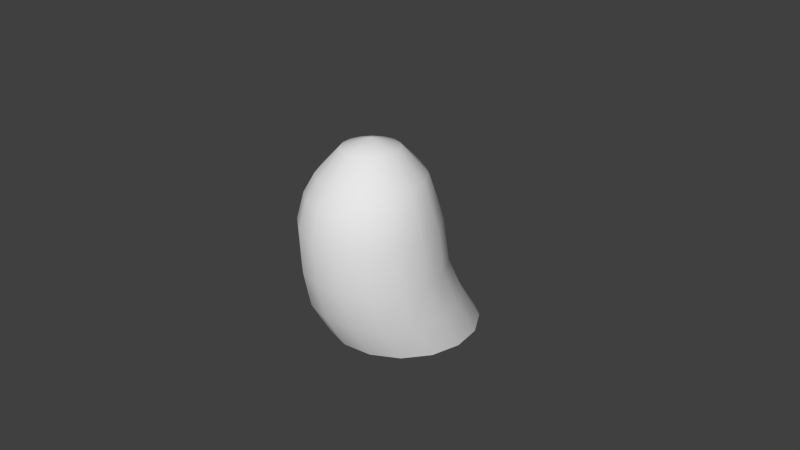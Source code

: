 # Source: ghoust.blend  (saved by Blender 2.69.0; exported with 4.5.12 LTS)
import bpy
from mathutils import Matrix  # noqa: F401  (used for matrix-valued properties, if any)

bpy.ops.wm.read_factory_settings(use_empty=True)
scene = bpy.context.scene
scene.name = 'Scene'

# ---- collections
col_collection_1 = bpy.data.collections.new('Collection 1'); scene.collection.children.link(col_collection_1)

# ---- world
world_world = bpy.data.worlds.new('World'); scene.world = world_world
world_world.color = (0.05088, 0.05088, 0.05088)
world_world.use_sun_shadow = False
world_world.sun_shadow_jitter_overblur = 0.0
world_world.cycles.sampling_method = 'MANUAL'
world_world.cycles.sample_map_resolution = 256

# ---- cameras
cam_camera = bpy.data.cameras.new('Camera')
cam_camera.clip_end = 100.0
cam_camera.lens = 35.0
cam_camera.sensor_width = 32.0
cam_camera.sensor_height = 18.0
cam_camera.ortho_scale = 7.314
cam_camera.dof.focus_distance = 0.0
cam_camera.dof.aperture_fstop = 128.0

# ---- meshes
me_sphere = bpy.data.meshes.new('Sphere')
me_sphere.from_pydata([(-0.3827, 0.0, 0.9239), (-0.7071, 0.0, 0.7071), (-0.9239, -0.04133, 0.3291), (-0.9558, 0.01698, -0.05357), (-1.026, 0.1963, -0.3827), (-1.05, 0.5034, -0.7071), (-0.3536, 0.1464, 0.9239), (-0.6533, 0.2706, 0.7071), (-0.8536, 0.3122, 0.3291), (-0.883, 0.3827, -0.05357), (-0.9478, 0.5889, -0.3827), (-0.9705, 0.9054, -0.7071), (-0.2706, 0.2706, 0.9239), (-0.5, 0.5, 0.7071), (-0.6533, 0.612, 0.3291), (-0.6758, 0.6928, -0.05357), (-0.7254, 0.9218, -0.3827), (-0.7428, 1.246, -0.7071), (-0.1464, 0.3536, 0.9239), (-0.2706, 0.6533, 0.7071), (-0.3536, 0.8122, 0.3291), (-0.3658, 0.9, -0.05357), (-0.3926, 1.144, -0.3827), (-0.402, 1.474, -0.7071), (-0.1464, -0.3536, 0.9239), (-0.2706, -0.6533, 0.7071), (-0.3536, -0.8949, 0.3291), (-0.3658, -0.8661, -0.05357), (-0.3926, -0.7515, -0.3827), (-0.402, -0.467, -0.7071), (-0.2706, -0.2706, 0.9239), (-0.5, -0.5, 0.7071), (-0.6533, -0.6946, 0.3291), (-0.6758, -0.6589, -0.05357), (-0.7254, -0.5291, -0.3827), (-0.7428, -0.2393, -0.7071), (-0.3536, -0.1464, 0.9239), (-0.6533, -0.2706, 0.7071), (-0.8536, -0.3949, 0.3291), (-0.883, -0.3488, -0.05357), (-0.9478, -0.1963, -0.3827), (-0.9705, 0.1014, -0.7071), (-0.8196, -0.04268, 0.5568), (-0.7572, 0.271, 0.5568), (-0.5795, 0.5369, 0.5568), (-0.3136, 0.7145, 0.5568), (-0.3136, -0.7999, 0.5568), (-0.5795, -0.6222, 0.5568), (-0.7572, -0.3563, 0.5568), (0.3827, 0.0, 0.9239), (0.7071, 0.0, 0.7071), (0.9239, -0.04133, 0.3291), (0.9558, 0.01698, -0.05357), (1.026, 0.1963, -0.3827), (1.05, 0.5034, -0.7071), (0.3536, 0.1464, 0.9239), (0.6533, 0.2706, 0.7071), (0.8536, 0.3122, 0.3291), (0.883, 0.3827, -0.05357), (0.9478, 0.5889, -0.3827), (0.9705, 0.9054, -0.7071), (0.2706, 0.2706, 0.9239), (0.5, 0.5, 0.7071), (0.6533, 0.612, 0.3291), (0.6758, 0.6928, -0.05357), (0.7254, 0.9218, -0.3827), (0.7428, 1.246, -0.7071), (0.1464, 0.3536, 0.9239), (0.2706, 0.6533, 0.7071), (0.3536, 0.8122, 0.3291), (0.3658, 0.9, -0.05357), (0.3926, 1.144, -0.3827), (0.402, 1.474, -0.7071), (0.1464, -0.3536, 0.9239), (0.2706, -0.6533, 0.7071), (0.3536, -0.8949, 0.3291), (0.3658, -0.8661, -0.05357), (0.3926, -0.7515, -0.3827), (0.402, -0.467, -0.7071), (0.2706, -0.2706, 0.9239), (0.5, -0.5, 0.7071), (0.6533, -0.6946, 0.3291), (0.6758, -0.6589, -0.05357), (0.7254, -0.5291, -0.3827), (0.7428, -0.2393, -0.7071), (0.3536, -0.1464, 0.9239), (0.6533, -0.2706, 0.7071), (0.8536, -0.3949, 0.3291), (0.883, -0.3488, -0.05357), (0.9478, -0.1963, -0.3827), (0.9705, 0.1014, -0.7071), (0.8196, -0.04268, 0.5568), (0.7572, 0.271, 0.5568), (0.5795, 0.5369, 0.5568), (0.3136, 0.7145, 0.5568), (0.3136, -0.7999, 0.5568), (0.5795, -0.6222, 0.5568), (0.7572, -0.3563, 0.5568), (-1.456e-07, 0.3827, 0.9239), (-1.307e-07, 0.7071, 0.7071), (-1.009e-07, 0.8826, 0.3291), (-1.34e-07, 0.9728, -0.05357), (-9.189e-08, 1.222, -0.3827), (-1.035e-07, 1.554, -0.7071), (-2.088e-07, -1.395e-07, 1.0), (-1.754e-07, -0.3827, 0.9239), (-2.052e-07, -0.7071, 0.7071), (-3.095e-07, -0.9652, 0.3291), (-2.764e-07, -0.9388, -0.05357), (-3.235e-07, -0.8296, -0.3827), (-2.142e-07, -0.547, -0.7071), (-1.159e-07, 0.7769, 0.5568), (-2.581e-07, -0.8623, 0.5568)], [], [(5, 4, 10, 11), (4, 3, 9, 10), (3, 2, 8, 9), (42, 1, 7, 43), (1, 0, 6, 7), (11, 10, 16, 17), (10, 9, 15, 16), (9, 8, 14, 15), (43, 7, 13, 44), (7, 6, 12, 13), (17, 16, 22, 23), (16, 15, 21, 22), (15, 14, 20, 21), (44, 13, 19, 45), (13, 12, 18, 19), (23, 22, 102, 103), (22, 21, 101, 102), (21, 20, 100, 101), (45, 19, 99, 111), (19, 18, 98, 99), (110, 109, 28, 29), (109, 108, 27, 28), (108, 107, 26, 27), (112, 106, 25, 46), (106, 105, 24, 25), (29, 28, 34, 35), (28, 27, 33, 34), (27, 26, 32, 33), (46, 25, 31, 47), (25, 24, 30, 31), (35, 34, 40, 41), (34, 33, 39, 40), (33, 32, 38, 39), (47, 31, 37, 48), (31, 30, 36, 37), (0, 104, 6), (6, 104, 12), (12, 104, 18), (18, 104, 98), (105, 104, 24), (24, 104, 30), (30, 104, 36), (41, 40, 4, 5), (40, 39, 3, 4), (39, 38, 2, 3), (48, 37, 1, 42), (37, 36, 0, 1), (36, 104, 0), (2, 42, 43, 8), (8, 43, 44, 14), (14, 44, 45, 20), (20, 45, 111, 100), (107, 112, 46, 26), (26, 46, 47, 32), (32, 47, 48, 38), (38, 48, 42, 2), (54, 60, 59, 53), (53, 59, 58, 52), (52, 58, 57, 51), (91, 92, 56, 50), (50, 56, 55, 49), (60, 66, 65, 59), (59, 65, 64, 58), (58, 64, 63, 57), (92, 93, 62, 56), (56, 62, 61, 55), (66, 72, 71, 65), (65, 71, 70, 64), (64, 70, 69, 63), (93, 94, 68, 62), (62, 68, 67, 61), (72, 103, 102, 71), (71, 102, 101, 70), (70, 101, 100, 69), (94, 111, 99, 68), (68, 99, 98, 67), (110, 78, 77, 109), (109, 77, 76, 108), (108, 76, 75, 107), (112, 95, 74, 106), (106, 74, 73, 105), (78, 84, 83, 77), (77, 83, 82, 76), (76, 82, 81, 75), (95, 96, 80, 74), (74, 80, 79, 73), (84, 90, 89, 83), (83, 89, 88, 82), (82, 88, 87, 81), (96, 97, 86, 80), (80, 86, 85, 79), (49, 55, 104), (55, 61, 104), (61, 67, 104), (67, 98, 104), (105, 73, 104), (73, 79, 104), (79, 85, 104), (90, 54, 53, 89), (89, 53, 52, 88), (88, 52, 51, 87), (97, 91, 50, 86), (86, 50, 49, 85), (85, 49, 104), (51, 57, 92, 91), (57, 63, 93, 92), (63, 69, 94, 93), (69, 100, 111, 94), (107, 75, 95, 112), (75, 81, 96, 95), (81, 87, 97, 96), (87, 51, 91, 97)])
me_sphere.polygons.foreach_set('use_smooth', [True] * 112)
_uv = me_sphere.uv_layers.new(name='UVMap')
_uv.uv.foreach_set('vector', [0.5441, 0.5786, 0.4511, 0.4816, 0.5678, 0.4733, 0.6716, 0.5652, 0.4511, 0.4816, 0.4032, 0.3896, 0.5029, 0.3803, 0.5678, 0.4733, 0.4032, 0.3896, 0.3868, 0.2981, 0.4675, 0.287, 0.5029, 0.3803, 0.3833, 0.2439, 0.3899, 0.2035, 0.4482, 0.1921, 0.4516, 0.2322, 0.3899, 0.2035, 0.3837, 0.117, 0.4177, 0.1092, 0.4482, 0.1921, 0.6716, 0.5652, 0.5678, 0.4733, 0.6845, 0.4398, 0.7934, 0.53, 0.5678, 0.4733, 0.5029, 0.3803, 0.6047, 0.3478, 0.6845, 0.4398, 0.5029, 0.3803, 0.4675, 0.287, 0.5491, 0.2565, 0.6047, 0.3478, 0.4516, 0.2322, 0.4482, 0.1921, 0.5037, 0.1649, 0.5189, 0.203, 0.4482, 0.1921, 0.4177, 0.1092, 0.4486, 0.09086, 0.5037, 0.1649, 0.7934, 0.53, 0.6845, 0.4398, 0.7918, 0.3789, 0.9032, 0.4686, 0.6845, 0.4398, 0.6047, 0.3478, 0.701, 0.2903, 0.7918, 0.3789, 0.6047, 0.3478, 0.5491, 0.2565, 0.6276, 0.2043, 0.701, 0.2903, 0.5189, 0.203, 0.5037, 0.1649, 0.5541, 0.1207, 0.5825, 0.1543, 0.5037, 0.1649, 0.4486, 0.09086, 0.4734, 0.06197, 0.5541, 0.1207, 0.9032, 0.4686, 0.7918, 0.3789, 0.8807, 0.2936, 0.9934, 0.3808, 0.7918, 0.3789, 0.701, 0.2903, 0.7837, 0.2134, 0.8807, 0.2936, 0.701, 0.2903, 0.6276, 0.2043, 0.7003, 0.1311, 0.7837, 0.2134, 0.5825, 0.1543, 0.5541, 0.1207, 0.5973, 0.05675, 0.6407, 0.08359, 0.5541, 0.1207, 0.4734, 0.06197, 0.4881, 0.02343, 0.5973, 0.05675, 0.01619, 0.5591, 0.006644, 0.4183, 0.1274, 0.4334, 0.1508, 0.5618, 0.006644, 0.4183, 0.0233, 0.3079, 0.1282, 0.3383, 0.1274, 0.4334, 0.0233, 0.3079, 0.06829, 0.1967, 0.1551, 0.2441, 0.1282, 0.3383, 0.1149, 0.1381, 0.1631, 0.09507, 0.2167, 0.1487, 0.1831, 0.19, 0.1631, 0.09507, 0.2656, 0.03916, 0.2871, 0.07558, 0.2167, 0.1487, 0.1508, 0.5618, 0.1274, 0.4334, 0.2343, 0.4538, 0.2833, 0.5717, 0.1274, 0.4334, 0.1282, 0.3383, 0.2198, 0.3637, 0.2343, 0.4538, 0.1282, 0.3383, 0.1551, 0.2441, 0.2328, 0.275, 0.2198, 0.3637, 0.1831, 0.19, 0.2167, 0.1487, 0.2732, 0.1823, 0.2496, 0.2224, 0.2167, 0.1487, 0.2871, 0.07558, 0.3161, 0.1004, 0.2732, 0.1823, 0.2833, 0.5717, 0.2343, 0.4538, 0.3401, 0.4721, 0.4144, 0.5786, 0.2343, 0.4538, 0.2198, 0.3637, 0.3094, 0.382, 0.3401, 0.4721, 0.2198, 0.3637, 0.2328, 0.275, 0.3088, 0.2931, 0.3094, 0.382, 0.2496, 0.2224, 0.2732, 0.1823, 0.3312, 0.2002, 0.3159, 0.2401, 0.2732, 0.1823, 0.3161, 0.1004, 0.3491, 0.114, 0.3312, 0.2002, 0.3837, 0.117, 0.3765, 0.01574, 0.4177, 0.1092, 0.4177, 0.1092, 0.3765, 0.01574, 0.4486, 0.09086, 0.4486, 0.09086, 0.3765, 0.01574, 0.4734, 0.06197, 0.4734, 0.06197, 0.3765, 0.01574, 0.4881, 0.02343, 0.2656, 0.03916, 0.3765, 0.01574, 0.2871, 0.07558, 0.2871, 0.07558, 0.3765, 0.01574, 0.3161, 0.1004, 0.3161, 0.1004, 0.3765, 0.01574, 0.3491, 0.114, 0.4144, 0.5786, 0.3401, 0.4721, 0.4511, 0.4816, 0.5441, 0.5786, 0.3401, 0.4721, 0.3094, 0.382, 0.4032, 0.3896, 0.4511, 0.4816, 0.3094, 0.382, 0.3088, 0.2931, 0.3868, 0.2981, 0.4032, 0.3896, 0.3159, 0.2401, 0.3312, 0.2002, 0.3899, 0.2035, 0.3833, 0.2439, 0.3312, 0.2002, 0.3491, 0.114, 0.3837, 0.117, 0.3899, 0.2035, 0.3491, 0.114, 0.3765, 0.01574, 0.3837, 0.117, 0.3868, 0.2981, 0.3833, 0.2439, 0.4516, 0.2322, 0.4675, 0.287, 0.4675, 0.287, 0.4516, 0.2322, 0.5189, 0.203, 0.5491, 0.2565, 0.5491, 0.2565, 0.5189, 0.203, 0.5825, 0.1543, 0.6276, 0.2043, 0.6276, 0.2043, 0.5825, 0.1543, 0.6407, 0.08359, 0.7003, 0.1311, 0.06829, 0.1967, 0.1149, 0.1381, 0.1831, 0.19, 0.1551, 0.2441, 0.1551, 0.2441, 0.1831, 0.19, 0.2496, 0.2224, 0.2328, 0.275, 0.2328, 0.275, 0.2496, 0.2224, 0.3159, 0.2401, 0.3088, 0.2931, 0.3088, 0.2931, 0.3159, 0.2401, 0.3833, 0.2439, 0.3868, 0.2981, 0.5441, 0.5786, 0.6716, 0.5652, 0.5678, 0.4733, 0.4511, 0.4816, 0.4511, 0.4816, 0.5678, 0.4733, 0.5029, 0.3803, 0.4032, 0.3896, 0.4032, 0.3896, 0.5029, 0.3803, 0.4675, 0.287, 0.3868, 0.2981, 0.3833, 0.2439, 0.4516, 0.2322, 0.4482, 0.1921, 0.3899, 0.2035, 0.3899, 0.2035, 0.4482, 0.1921, 0.4177, 0.1092, 0.3837, 0.117, 0.6716, 0.5652, 0.7934, 0.53, 0.6845, 0.4398, 0.5678, 0.4733, 0.5678, 0.4733, 0.6845, 0.4398, 0.6047, 0.3478, 0.5029, 0.3803, 0.5029, 0.3803, 0.6047, 0.3478, 0.5491, 0.2565, 0.4675, 0.287, 0.4516, 0.2322, 0.5189, 0.203, 0.5037, 0.1649, 0.4482, 0.1921, 0.4482, 0.1921, 0.5037, 0.1649, 0.4486, 0.09086, 0.4177, 0.1092, 0.7934, 0.53, 0.9032, 0.4686, 0.7918, 0.3789, 0.6845, 0.4398, 0.6845, 0.4398, 0.7918, 0.3789, 0.701, 0.2903, 0.6047, 0.3478, 0.6047, 0.3478, 0.701, 0.2903, 0.6276, 0.2043, 0.5491, 0.2565, 0.5189, 0.203, 0.5825, 0.1543, 0.5541, 0.1207, 0.5037, 0.1649, 0.5037, 0.1649, 0.5541, 0.1207, 0.4734, 0.06197, 0.4486, 0.09086, 0.9032, 0.4686, 0.9934, 0.3808, 0.8807, 0.2936, 0.7918, 0.3789, 0.7918, 0.3789, 0.8807, 0.2936, 0.7837, 0.2134, 0.701, 0.2903, 0.701, 0.2903, 0.7837, 0.2134, 0.7003, 0.1311, 0.6276, 0.2043, 0.5825, 0.1543, 0.6407, 0.08359, 0.5973, 0.05675, 0.5541, 0.1207, 0.5541, 0.1207, 0.5973, 0.05675, 0.4881, 0.02343, 0.4734, 0.06197, 0.01619, 0.5591, 0.1508, 0.5618, 0.1274, 0.4334, 0.006644, 0.4183, 0.006644, 0.4183, 0.1274, 0.4334, 0.1282, 0.3383, 0.0233, 0.3079, 0.0233, 0.3079, 0.1282, 0.3383, 0.1551, 0.2441, 0.06829, 0.1967, 0.1149, 0.1381, 0.1831, 0.19, 0.2167, 0.1487, 0.1631, 0.09507, 0.1631, 0.09507, 0.2167, 0.1487, 0.2871, 0.07558, 0.2656, 0.03916, 0.1508, 0.5618, 0.2833, 0.5717, 0.2343, 0.4538, 0.1274, 0.4334, 0.1274, 0.4334, 0.2343, 0.4538, 0.2198, 0.3637, 0.1282, 0.3383, 0.1282, 0.3383, 0.2198, 0.3637, 0.2328, 0.275, 0.1551, 0.2441, 0.1831, 0.19, 0.2496, 0.2224, 0.2732, 0.1823, 0.2167, 0.1487, 0.2167, 0.1487, 0.2732, 0.1823, 0.3161, 0.1004, 0.2871, 0.07558, 0.2833, 0.5717, 0.4144, 0.5786, 0.3401, 0.4721, 0.2343, 0.4538, 0.2343, 0.4538, 0.3401, 0.4721, 0.3094, 0.382, 0.2198, 0.3637, 0.2198, 0.3637, 0.3094, 0.382, 0.3088, 0.2931, 0.2328, 0.275, 0.2496, 0.2224, 0.3159, 0.2401, 0.3312, 0.2002, 0.2732, 0.1823, 0.2732, 0.1823, 0.3312, 0.2002, 0.3491, 0.114, 0.3161, 0.1004, 0.3837, 0.117, 0.4177, 0.1092, 0.3765, 0.01574, 0.4177, 0.1092, 0.4486, 0.09086, 0.3765, 0.01574, 0.4486, 0.09086, 0.4734, 0.06197, 0.3765, 0.01574, 0.4734, 0.06197, 0.4881, 0.02343, 0.3765, 0.01574, 0.2656, 0.03916, 0.2871, 0.07558, 0.3765, 0.01574, 0.2871, 0.07558, 0.3161, 0.1004, 0.3765, 0.01574, 0.3161, 0.1004, 0.3491, 0.114, 0.3765, 0.01574, 0.4144, 0.5786, 0.5441, 0.5786, 0.4511, 0.4816, 0.3401, 0.4721, 0.3401, 0.4721, 0.4511, 0.4816, 0.4032, 0.3896, 0.3094, 0.382, 0.3094, 0.382, 0.4032, 0.3896, 0.3868, 0.2981, 0.3088, 0.2931, 0.3159, 0.2401, 0.3833, 0.2439, 0.3899, 0.2035, 0.3312, 0.2002, 0.3312, 0.2002, 0.3899, 0.2035, 0.3837, 0.117, 0.3491, 0.114, 0.3491, 0.114, 0.3837, 0.117, 0.3765, 0.01574, 0.3868, 0.2981, 0.4675, 0.287, 0.4516, 0.2322, 0.3833, 0.2439, 0.4675, 0.287, 0.5491, 0.2565, 0.5189, 0.203, 0.4516, 0.2322, 0.5491, 0.2565, 0.6276, 0.2043, 0.5825, 0.1543, 0.5189, 0.203, 0.6276, 0.2043, 0.7003, 0.1311, 0.6407, 0.08359, 0.5825, 0.1543, 0.06829, 0.1967, 0.1551, 0.2441, 0.1831, 0.19, 0.1149, 0.1381, 0.1551, 0.2441, 0.2328, 0.275, 0.2496, 0.2224, 0.1831, 0.19, 0.2328, 0.275, 0.3088, 0.2931, 0.3159, 0.2401, 0.2496, 0.2224, 0.3088, 0.2931, 0.3868, 0.2981, 0.3833, 0.2439, 0.3159, 0.2401])
me_sphere.use_remesh_preserve_volume = False
me_sphere.use_remesh_preserve_attributes = False
me_sphere.use_mirror_vertex_groups = False
me_sphere.use_paint_bone_selection = False
me_sphere.use_paint_mask_vertex = True
me_sphere.update()
arm_armature_001 = bpy.data.armatures.new('Armature.001')  # bones are not reproduced

# ---- objects
ob_armature = bpy.data.objects.new('Armature', arm_armature_001)
ob_sphere = bpy.data.objects.new('Sphere', me_sphere)
ob_camera = bpy.data.objects.new('Camera', cam_camera)

# ---- transforms, parenting, visibility, modifiers, constraints
ob_armature.location = (0.0, 0.0, 0.0)
ob_armature.show_in_front = True
ob_armature.lineart.crease_threshold = 0.0
ob_sphere.parent = ob_armature
ob_sphere.location = (0.0, 0.0, 0.0)
ob_sphere.scale = (1.0, 1.0, 1.6)
ob_sphere.lineart.crease_threshold = 0.0
_vg = ob_sphere.vertex_groups.new(name='Bone')
for _i, _w in zip([0, 1, 2, 3, 4, 5, 6, 7, 8, 9, 10, 11, 12, 13, 14, 15, 16, 17, 18, 19, 20, 21, 22, 23, 24, 25, 26, 27, 28, 29, 30, 31, 32, 33, 34, 35, 36, 37, 38, 39, 40, 41, 42, 43, 44, 45, 46, 47, 48, 49, 50, 51, 52, 53, 54, 55, 56, 57, 58, 59, 60, 61, 62, 63, 64, 65, 66, 67, 68, 69, 70, 71, 72, 73, 74, 75, 76, 77, 78, 79, 80, 81, 82, 83, 84, 85, 86, 87, 88, 89, 90, 91, 92, 93, 94, 95, 96, 97, 98, 99, 100, 101, 102, 103, 104, 105, 106, 107, 108, 109, 110, 111, 112], [0.04789, 0.1238, 0.1724, 0.2119, 0.9901, 1.0, 0.0495, 0.123, 0.2037, 0.2516, 0.9924, 1.0, 0.04802, 0.1313, 0.228, 0.2384, 0.9875, 1.0, 0.04384, 0.1314, 0.2281, 0.2118, 0.9826, 1.0, 0.05378, 0.1494, 0.1839, 0.8715, 0.9999, 1.0, 0.05018, 0.1353, 0.1646, 0.4175, 0.9637, 1.0, 0.04745, 0.1298, 0.1665, 0.2109, 0.9552, 1.0, 0.1549, 0.1575, 0.1806, 0.1827, 0.1716, 0.1575, 0.1569, 0.04909, 0.1256, 0.2292, 0.2323, 0.9628, 1.0, 0.05266, 0.1191, 0.2039, 0.1874, 0.9961, 1.0, 0.05073, 0.1133, 0.1867, 0.177, 0.9654, 1.0, 0.04538, 0.1094, 0.1838, 0.1749, 0.9483, 1.0, 0.05277, 0.1269, 0.1947, 0.9665, 1.0, 1.0, 0.04779, 0.115, 0.2148, 0.764, 0.9998, 1.0, 0.04552, 0.1195, 0.2208, 0.3855, 0.9503, 1.0, 0.1708, 0.1515, 0.1408, 0.1415, 0.1533, 0.1508, 0.1663, 0.0421, 0.115, 0.2032, 0.1814, 0.9709, 1.0, 0.02157, 0.05534, 0.146, 0.2043, 0.9843, 1.0, 1.0, 0.1592, 0.1693]): _vg.add([_i], _w, 'REPLACE')
_vg = ob_sphere.vertex_groups.new(name='ogon')
for _i, _w in zip([4, 5, 9, 10, 11, 15, 16, 17, 21, 22, 23, 28, 29, 34, 35, 40, 41, 52, 53, 54, 58, 59, 60, 64, 65, 66, 70, 71, 72, 77, 78, 82, 83, 84, 88, 89, 90, 101, 102, 103, 109, 110], [0.03747, 0.1252, 3.109e-06, 0.03993, 0.196, 0.0005885, 0.07294, 0.2557, 0.0004626, 0.08704, 0.2557, 0.03522, 0.07513, 0.05161, 0.1273, 0.04556, 0.1277, 0.0005661, 0.02101, 0.1957, 0.0007049, 0.04883, 0.1903, 3.32e-05, 0.05216, 0.2557, 2.478e-06, 0.1187, 0.2557, 0.01342, 0.1684, 1.064e-05, 0.01116, 0.1346, 0.003709, 0.02084, 0.1211, 8.036e-06, 0.1202, 0.2557, 0.02106, 0.1035]): _vg.add([_i], _w, 'REPLACE')
_m = ob_sphere.modifiers.new('Armature', 'ARMATURE')
_m.object = ob_armature
ob_camera.location = (7.481, -6.508, 5.344)
ob_camera.rotation_euler = (1.109, 0.01082, 0.8149)
ob_camera.lock_rotations_4d = False
ob_camera.empty_display_type = 'ARROWS'
ob_camera.color = (0.0, 0.0, 0.0, 0.0)
ob_camera.display_type = 'WIRE'
ob_camera.lineart.crease_threshold = 0.0

# ---- collection membership
col_collection_1.objects.link(ob_armature)
col_collection_1.objects.link(ob_sphere)
col_collection_1.objects.link(ob_camera)

# ---- scene / render settings (as saved in the file)
scene.camera = ob_camera
scene.frame_start = 0; scene.frame_end = 170; scene.frame_set(149)
scene.render.engine = 'BLENDER_EEVEE_NEXT'
scene.render.image_settings.compression = 90
scene.render.resolution_percentage = 50
scene.render.dither_intensity = 0.0
scene.cycles.use_denoising = False
scene.cycles.samples = 10
scene.cycles.sampling_pattern = 'TABULATED_SOBOL'
scene.cycles.light_sampling_threshold = 0.0
scene.cycles.use_adaptive_sampling = False
scene.cycles.use_light_tree = False
scene.cycles.blur_glossy = 0.0
scene.cycles.volume_bounces = 1
scene.cycles.pixel_filter_type = 'GAUSSIAN'
scene.cycles.sample_clamp_indirect = 0.0
scene.view_settings.view_transform = 'Standard'
bpy.context.view_layer.update()

# ---- added for rendering (the .blend has no usable light): sun
light_auto_sun = bpy.data.lights.new('AutoSun', 'SUN')
light_auto_sun.energy = 3.0
light_auto_sun.angle = 0.0523599
ob_auto_sun = bpy.data.objects.new('AutoSun', light_auto_sun)
scene.collection.objects.link(ob_auto_sun)
ob_auto_sun.rotation_euler = (0.872665, 0.174533, 0.523599)
bpy.context.view_layer.update()
